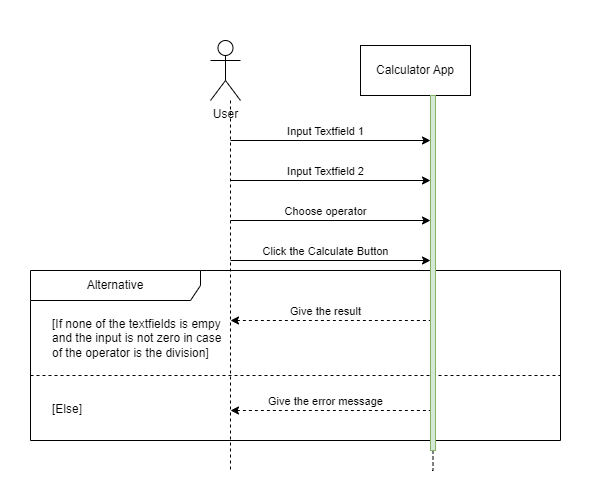

The diagram above was exported from draw.io. Its source (the exported page's mxGraphModel, read from the mxfile embedded in the PNG):
<mxGraphModel dx="1236" dy="406" grid="1" gridSize="10" guides="1" tooltips="1" connect="1" arrows="1" fold="1" page="1" pageScale="1" pageWidth="100" pageHeight="100" math="0" shadow="0">
  <root>
    <mxCell id="0" />
    <mxCell id="1" parent="0" />
    <mxCell id="RBGjf9IkTFBR-bRuw7fY-29" style="edgeStyle=orthogonalEdgeStyle;rounded=0;orthogonalLoop=1;jettySize=auto;html=1;endArrow=none;endFill=0;dashed=1;" parent="1" edge="1">
      <mxGeometry relative="1" as="geometry">
        <mxPoint x="30" y="670" as="targetPoint" />
        <mxPoint x="30" y="300.00000000000006" as="sourcePoint" />
      </mxGeometry>
    </mxCell>
    <mxCell id="RBGjf9IkTFBR-bRuw7fY-1" value="User" style="shape=umlActor;verticalLabelPosition=bottom;verticalAlign=top;html=1;" parent="1" vertex="1">
      <mxGeometry x="10" y="240" width="30" height="60" as="geometry" />
    </mxCell>
    <mxCell id="RBGjf9IkTFBR-bRuw7fY-30" style="edgeStyle=orthogonalEdgeStyle;rounded=0;orthogonalLoop=1;jettySize=auto;html=1;endArrow=none;endFill=0;dashed=1;" parent="1" source="RBGjf9IkTFBR-bRuw7fY-31" edge="1">
      <mxGeometry relative="1" as="geometry">
        <mxPoint x="230" y="670" as="targetPoint" />
        <mxPoint x="230" y="295.00000000000006" as="sourcePoint" />
      </mxGeometry>
    </mxCell>
    <mxCell id="RBGjf9IkTFBR-bRuw7fY-2" value="Calculator App" style="html=1;whiteSpace=wrap;" parent="1" vertex="1">
      <mxGeometry x="160" y="245" width="110" height="50" as="geometry" />
    </mxCell>
    <mxCell id="RBGjf9IkTFBR-bRuw7fY-10" value="" style="endArrow=classic;html=1;rounded=0;endFill=1;" parent="1" edge="1">
      <mxGeometry width="50" height="50" relative="1" as="geometry">
        <mxPoint x="30" y="340" as="sourcePoint" />
        <mxPoint x="230" y="340" as="targetPoint" />
      </mxGeometry>
    </mxCell>
    <mxCell id="RBGjf9IkTFBR-bRuw7fY-11" value="Input Textfield 1" style="edgeLabel;html=1;align=center;verticalAlign=middle;resizable=0;points=[];" parent="RBGjf9IkTFBR-bRuw7fY-10" vertex="1" connectable="0">
      <mxGeometry x="-0.1594" y="2" relative="1" as="geometry">
        <mxPoint x="10" y="-8" as="offset" />
      </mxGeometry>
    </mxCell>
    <mxCell id="RBGjf9IkTFBR-bRuw7fY-12" value="" style="endArrow=classic;html=1;rounded=0;endFill=1;" parent="1" edge="1">
      <mxGeometry width="50" height="50" relative="1" as="geometry">
        <mxPoint x="30" y="380" as="sourcePoint" />
        <mxPoint x="230" y="380" as="targetPoint" />
      </mxGeometry>
    </mxCell>
    <mxCell id="RBGjf9IkTFBR-bRuw7fY-13" value="Input Textfield 2" style="edgeLabel;html=1;align=center;verticalAlign=middle;resizable=0;points=[];" parent="RBGjf9IkTFBR-bRuw7fY-12" vertex="1" connectable="0">
      <mxGeometry x="-0.1594" y="2" relative="1" as="geometry">
        <mxPoint x="10" y="-8" as="offset" />
      </mxGeometry>
    </mxCell>
    <mxCell id="RBGjf9IkTFBR-bRuw7fY-14" value="" style="endArrow=classic;html=1;rounded=0;endFill=1;" parent="1" edge="1">
      <mxGeometry width="50" height="50" relative="1" as="geometry">
        <mxPoint x="30" y="420" as="sourcePoint" />
        <mxPoint x="230" y="420" as="targetPoint" />
      </mxGeometry>
    </mxCell>
    <mxCell id="RBGjf9IkTFBR-bRuw7fY-15" value="Choose operator" style="edgeLabel;html=1;align=center;verticalAlign=middle;resizable=0;points=[];" parent="RBGjf9IkTFBR-bRuw7fY-14" vertex="1" connectable="0">
      <mxGeometry x="-0.1594" y="2" relative="1" as="geometry">
        <mxPoint x="10" y="-8" as="offset" />
      </mxGeometry>
    </mxCell>
    <mxCell id="RBGjf9IkTFBR-bRuw7fY-16" value="" style="endArrow=classic;html=1;rounded=0;endFill=1;" parent="1" edge="1">
      <mxGeometry width="50" height="50" relative="1" as="geometry">
        <mxPoint x="30" y="460" as="sourcePoint" />
        <mxPoint x="230" y="460" as="targetPoint" />
      </mxGeometry>
    </mxCell>
    <mxCell id="RBGjf9IkTFBR-bRuw7fY-17" value="Click the Calculate Button" style="edgeLabel;html=1;align=center;verticalAlign=middle;resizable=0;points=[];" parent="RBGjf9IkTFBR-bRuw7fY-16" vertex="1" connectable="0">
      <mxGeometry x="-0.1594" y="2" relative="1" as="geometry">
        <mxPoint x="10" y="-8" as="offset" />
      </mxGeometry>
    </mxCell>
    <mxCell id="RBGjf9IkTFBR-bRuw7fY-21" value="Alternative" style="shape=umlFrame;whiteSpace=wrap;html=1;pointerEvents=0;recursiveResize=0;container=1;collapsible=0;width=170;" parent="1" vertex="1">
      <mxGeometry x="-170" y="470" width="530" height="170" as="geometry" />
    </mxCell>
    <mxCell id="RBGjf9IkTFBR-bRuw7fY-22" value="[If none of the textfields is empy&lt;br&gt;and the input is not zero in case&amp;nbsp;&lt;br&gt;of the operator is the division]" style="text;html=1;" parent="RBGjf9IkTFBR-bRuw7fY-21" vertex="1">
      <mxGeometry width="100" height="20" relative="1" as="geometry">
        <mxPoint x="20" y="40" as="offset" />
      </mxGeometry>
    </mxCell>
    <mxCell id="RBGjf9IkTFBR-bRuw7fY-23" value="[Else]" style="line;strokeWidth=1;dashed=1;labelPosition=center;verticalLabelPosition=bottom;align=left;verticalAlign=top;spacingLeft=20;spacingTop=15;html=1;whiteSpace=wrap;" parent="RBGjf9IkTFBR-bRuw7fY-21" vertex="1">
      <mxGeometry y="100" width="530" height="10" as="geometry" />
    </mxCell>
    <mxCell id="RBGjf9IkTFBR-bRuw7fY-25" value="" style="endArrow=none;html=1;rounded=0;endFill=0;startArrow=classic;startFill=1;dashed=1;" parent="RBGjf9IkTFBR-bRuw7fY-21" edge="1">
      <mxGeometry width="50" height="50" relative="1" as="geometry">
        <mxPoint x="200" y="50" as="sourcePoint" />
        <mxPoint x="400" y="50" as="targetPoint" />
      </mxGeometry>
    </mxCell>
    <mxCell id="RBGjf9IkTFBR-bRuw7fY-26" value="Give the result" style="edgeLabel;html=1;align=center;verticalAlign=middle;resizable=0;points=[];" parent="RBGjf9IkTFBR-bRuw7fY-25" vertex="1" connectable="0">
      <mxGeometry x="-0.1594" y="2" relative="1" as="geometry">
        <mxPoint x="10" y="-8" as="offset" />
      </mxGeometry>
    </mxCell>
    <mxCell id="RBGjf9IkTFBR-bRuw7fY-27" value="" style="endArrow=none;html=1;rounded=0;endFill=0;startArrow=classic;startFill=1;dashed=1;" parent="RBGjf9IkTFBR-bRuw7fY-21" edge="1">
      <mxGeometry width="50" height="50" relative="1" as="geometry">
        <mxPoint x="200" y="140" as="sourcePoint" />
        <mxPoint x="400" y="140" as="targetPoint" />
      </mxGeometry>
    </mxCell>
    <mxCell id="RBGjf9IkTFBR-bRuw7fY-28" value="Give the error message" style="edgeLabel;html=1;align=center;verticalAlign=middle;resizable=0;points=[];" parent="RBGjf9IkTFBR-bRuw7fY-27" vertex="1" connectable="0">
      <mxGeometry x="-0.1594" y="2" relative="1" as="geometry">
        <mxPoint x="10" y="-8" as="offset" />
      </mxGeometry>
    </mxCell>
    <mxCell id="RBGjf9IkTFBR-bRuw7fY-32" value="" style="edgeStyle=orthogonalEdgeStyle;rounded=0;orthogonalLoop=1;jettySize=auto;html=1;endArrow=none;endFill=0;dashed=1;" parent="1" target="RBGjf9IkTFBR-bRuw7fY-31" edge="1">
      <mxGeometry relative="1" as="geometry">
        <mxPoint x="230" y="670" as="targetPoint" />
        <mxPoint x="230" y="295.00000000000006" as="sourcePoint" />
      </mxGeometry>
    </mxCell>
    <mxCell id="RBGjf9IkTFBR-bRuw7fY-31" value="" style="html=1;points=[];perimeter=orthogonalPerimeter;fillColor=#d5e8d4;strokeColor=#82b366;" parent="1" vertex="1">
      <mxGeometry x="230" y="295" width="5" height="355" as="geometry" />
    </mxCell>
  </root>
</mxGraphModel>